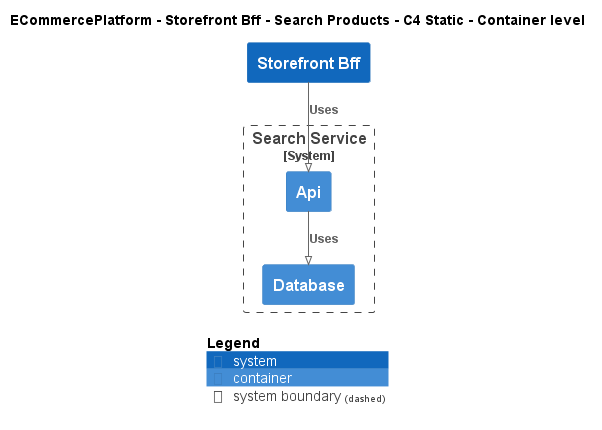

The diagram above was rendered by PlantUML. Its source (embedded in the PNG):
@startuml
!pragma layout smetana
!include ..\..\..\..\..\.c4s\C4_Container.puml

AddElementTag("c4interflow:lifecycle:new", $bgColor=green, $fontColor=#ffffff, $borderColor=green, $shadowing="False")
AddElementTag("c4interflow:lifecycle:changed", $bgColor=orange, $fontColor=#ffffff, $borderColor=orange, $shadowing="False")
AddElementTag("c4interflow:lifecycle:removed", $bgColor=red, $fontColor=#ffffff, $borderColor=red, $shadowing="False")

AddRelTag("c4interflow:lifecycle:new", $textColor=green, $lineColor=green)
AddRelTag("c4interflow:lifecycle:changed", $textColor=orange, $lineColor=orange)
AddRelTag("c4interflow:lifecycle:removed", $textColor=red, $lineColor=red)

SHOW_PERSON_PORTRAIT()
LAYOUT_TOP_DOWN()

skinparam linetype polyline

title ECommercePlatform - Storefront Bff - Search Products - C4 Static - Container level

System(ECommercePlatform.SoftwareSystems.StorefrontBff, "Storefront Bff", "")

System_Boundary(ECommercePlatform.SoftwareSystems.SearchService, "Search Service") {
    Container(ECommercePlatform.SoftwareSystems.SearchService.Containers.Api, "Api", "", "")
    Container(ECommercePlatform.SoftwareSystems.SearchService.Containers.Database, "Database", "", "")
}

Rel(ECommercePlatform.SoftwareSystems.StorefrontBff, ECommercePlatform.SoftwareSystems.SearchService.Containers.Api, "Uses")
Rel(ECommercePlatform.SoftwareSystems.SearchService.Containers.Api, ECommercePlatform.SoftwareSystems.SearchService.Containers.Database, "Uses")


SHOW_LEGEND()
@enduml